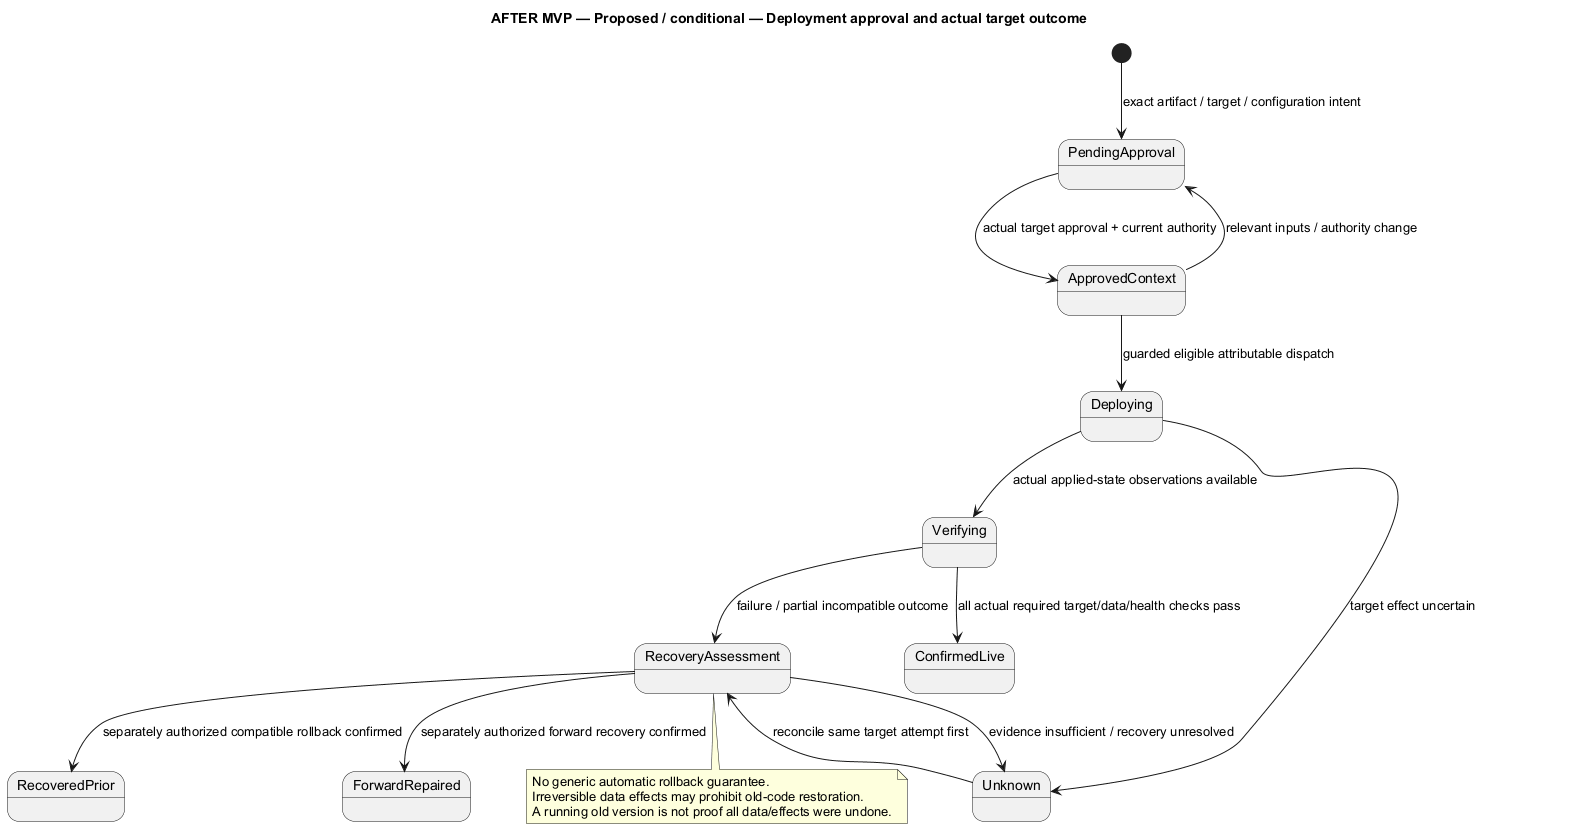

The diagram above was rendered by PlantUML. Its source (embedded in the PNG):
@startuml
' OWNER-MVP-2026-11-04 review: Future after MVP. Provider, advanced Sprint/review, or untrusted execution requirement retained as deferred.
title AFTER MVP — Proposed / conditional — Deployment approval and actual target outcome
skinparam backgroundColor white
skinparam shadowing false
skinparam defaultFontName Arial

[*] --> PendingApproval : exact artifact / target / configuration intent
PendingApproval --> ApprovedContext : actual target approval + current authority
ApprovedContext --> PendingApproval : relevant inputs / authority change
ApprovedContext --> Deploying : guarded eligible attributable dispatch
Deploying --> Verifying : actual applied-state observations available
Deploying --> Unknown : target effect uncertain
Verifying --> ConfirmedLive : all actual required target/data/health checks pass
Verifying --> RecoveryAssessment : failure / partial incompatible outcome
Unknown --> RecoveryAssessment : reconcile same target attempt first
RecoveryAssessment --> RecoveredPrior : separately authorized compatible rollback confirmed
RecoveryAssessment --> ForwardRepaired : separately authorized forward recovery confirmed
RecoveryAssessment --> Unknown : evidence insufficient / recovery unresolved
note bottom of RecoveryAssessment
 No generic automatic rollback guarantee.
 Irreversible data effects may prohibit old-code restoration.
 A running old version is not proof all data/effects were undone.
end note

@enduml